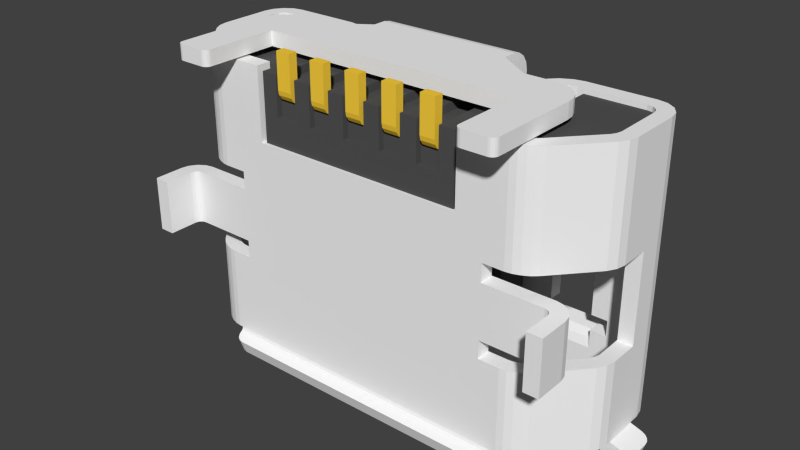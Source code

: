 # Source: microUSB-B-Molex-1050170-001.blend  (saved by Blender 2.93.20; exported with 4.5.12 LTS)
import bpy
from mathutils import Matrix  # noqa: F401  (used for matrix-valued properties, if any)

bpy.ops.wm.read_factory_settings(use_empty=True)
scene = bpy.context.scene
scene.name = 'Scene'

# ---- materials (node trees are filled in below, after node groups)
mat_gold = bpy.data.materials.new('Gold')
mat_gold.alpha_threshold = 0.0
mat_gold.use_transparent_shadow = False
mat_gold.diffuse_color = (1.0, 0.65, 0.05, 1.0)
mat_gold.specular_color = (1.0, 0.65, 0.05)
mat_gold.roughness = 0.5
mat_plastic = bpy.data.materials.new('Plastic')
mat_plastic.alpha_threshold = 0.0
mat_plastic.use_transparent_shadow = False
mat_plastic.diffuse_color = (0.087, 0.087, 0.087, 1.0)
mat_plastic.specular_color = (0.01, 0.01, 0.01)
mat_plastic.roughness = 0.5
mat_plastic_001 = bpy.data.materials.new('Plastic.001')
mat_plastic_001.alpha_threshold = 0.0
mat_plastic_001.use_transparent_shadow = False
mat_plastic_001.diffuse_color = (0.087, 0.087, 0.087, 1.0)
mat_plastic_001.specular_color = (0.01, 0.01, 0.01)
mat_plastic_001.roughness = 0.5
mat_metal = bpy.data.materials.new('Metal')
mat_metal.alpha_threshold = 0.0
mat_metal.use_transparent_shadow = False
mat_metal.diffuse_color = (0.9201, 0.9201, 0.9201, 1.0)
mat_metal.roughness = 0.5

# ---- node groups
ng_auto_smooth = bpy.data.node_groups.new('Auto Smooth', 'GeometryNodeTree')
_s = ng_auto_smooth.interface.new_socket(name='Geometry', in_out='OUTPUT', socket_type='NodeSocketGeometry')
_s = ng_auto_smooth.interface.new_socket(name='Geometry', in_out='INPUT', socket_type='NodeSocketGeometry')
_s = ng_auto_smooth.interface.new_socket(name='Angle', in_out='INPUT', socket_type='NodeSocketFloat')
_s.subtype = 'ANGLE'
_s.min_value = 0.0
_s.max_value = 3.142
ng_auto_smooth.is_modifier = True
_N = ng_auto_smooth.nodes; _L = ng_auto_smooth.links
n0 = _N.new('NodeGroupOutput'); n0.name = 'Group Output'; n0.location = (480, -100)
n1 = _N.new('NodeGroupInput'); n1.name = 'Group Input'; n1.location = (-420, -300)
n2 = _N.new('NodeGroupInput'); n2.name = 'Group Input.001'; n2.location = (-60, -100)
n3 = _N.new('GeometryNodeSetShadeSmooth'); n3.name = 'Set Shade Smooth'; n3.location = (120, -100)
n3.domain = 'EDGE'
n4 = _N.new('GeometryNodeSetShadeSmooth'); n4.name = 'Set Shade Smooth.001'; n4.location = (300, -100)
n5 = _N.new('GeometryNodeInputMeshEdgeAngle'); n5.name = 'Edge Angle'; n5.location = (-420, -220)
n6 = _N.new('GeometryNodeInputEdgeSmooth'); n6.name = 'Is Edge Smooth'; n6.location = (-60, -160)
n7 = _N.new('GeometryNodeInputShadeSmooth'); n7.name = 'Is Face Smooth'; n7.location = (-240, -340)
n8 = _N.new('FunctionNodeBooleanMath'); n8.name = 'Boolean Math'; n8.location = (-60, -220)
n9 = _N.new('FunctionNodeCompare'); n9.name = 'Compare'; n9.location = (-240, -180)
n9.operation = 'LESS_EQUAL'
_L.new(n5.outputs[0], n9.inputs[0])
_L.new(n4.outputs[0], n0.inputs[0])
_L.new(n1.outputs[1], n9.inputs[1])
_L.new(n9.outputs[0], n8.inputs[0])
_L.new(n7.outputs[0], n8.inputs[1])
_L.new(n2.outputs[0], n3.inputs[0])
_L.new(n6.outputs[0], n3.inputs[1])
_L.new(n3.outputs[0], n4.inputs[0])
_L.new(n8.outputs[0], n3.inputs[2])
n0.is_active_output = True

# ---- material node trees

# ---- world
world_world = bpy.data.worlds.new('World'); scene.world = world_world
world_world.color = (0.05088, 0.05088, 0.05088)
world_world.use_sun_shadow = False
world_world.sun_shadow_jitter_overblur = 0.0
world_world.cycles.sampling_method = 'MANUAL'
world_world.cycles.sample_map_resolution = 256

# ---- meshes
me_plane = bpy.data.meshes.new('Plane')
me_plane.from_pydata([(-1.424, 1.475, -2.073), (-1.174, 1.475, -2.073), (-1.424, 0.1296, 1.517), (-1.174, 0.1296, 1.517), (-1.424, 1.375, 0.7897), (-1.424, 1.475, 0.6897), (-1.424, 1.413, 0.7821), (-1.424, 1.445, 0.7604), (-1.424, 1.467, 0.728), (-1.174, 1.475, 0.6897), (-1.174, 1.375, 0.7897), (-1.174, 1.467, 0.728), (-1.174, 1.445, 0.7604), (-1.174, 1.413, 0.7821), (-1.424, 0.1296, 0.9297), (-1.424, 0.2696, 0.7897), (-1.424, 0.1402, 0.8762), (-1.424, 0.1706, 0.8307), (-1.424, 0.216, 0.8004), (-1.174, 0.2696, 0.7897), (-1.174, 0.1296, 0.9297), (-1.174, 0.216, 0.8004), (-1.174, 0.1706, 0.8307), (-1.174, 0.1402, 0.8762)], [], [(1, 0, 5, 9), (9, 5, 8, 11), (11, 8, 7, 12), (12, 7, 6, 13), (13, 6, 4, 10), (20, 14, 2, 3), (19, 15, 18, 21), (21, 18, 17, 22), (22, 17, 16, 23), (23, 16, 14, 20), (10, 4, 15, 19)])
_uv = me_plane.uv_layers.new(name='UVMap')
_uv.uv.foreach_set('vector', [0.0, 0.0, 0.0, 0.0, 0.0, 0.0, 0.0, 0.0, 0.0, 0.0, 0.0, 0.0, 0.0, 0.0, 0.0, 0.0, 0.0, 0.0, 0.0, 0.0, 0.0, 0.0, 0.0, 0.0, 0.0, 0.0, 0.0, 0.0, 0.0, 0.0, 0.0, 0.0, 0.0, 0.0, 0.0, 0.0, 0.0, 0.0, 0.0, 0.0, 0.0, 0.0, 0.0, 0.0, 0.0, 0.0, 0.0, 0.0, 0.0, 0.0, 0.0, 0.0, 0.0, 0.0, 0.0, 0.0, 0.0, 0.0, 0.0, 0.0, 0.0, 0.0, 0.0, 0.0, 0.0, 0.0, 0.0, 0.0, 0.0, 0.0, 0.0, 0.0, 0.0, 0.0, 0.0, 0.0, 0.0, 0.0, 0.0, 0.0, 0.0, 0.0, 0.0, 0.0, 0.0, 0.0, 0.0, 0.0])
me_plane.materials.append(mat_gold)
me_plane.use_remesh_fix_poles = True
me_plane.use_remesh_preserve_attributes = False
me_plane.update()
me_plane_002 = bpy.data.meshes.new('Plane.002')
me_plane_002.from_pydata([(0.83, 1.28, 0.02), (1.116, 1.28, 0.02), (0.83, 1.55, 0.02), (1.116, 1.55, 0.02), (0.18, 1.28, 0.02), (0.466, 1.28, 0.02), (0.18, 1.55, 0.02), (0.466, 1.55, 0.02), (1.48, 1.28, 0.02), (1.725, 1.28, 0.02), (1.48, 1.55, 0.02), (1.725, 1.88, 0.02), (0.83, 1.55, -2.68), (1.116, 1.55, -2.68), (0.18, 1.55, -2.68), (0.466, 1.55, -2.68), (1.48, 1.55, -2.68), (0.83, 1.28, -2.48), (0.83, 1.48, -2.68), (0.83, 1.295, -2.557), (0.83, 1.339, -2.621), (0.83, 1.403, -2.665), (1.116, 1.48, -2.68), (1.116, 1.28, -2.48), (1.116, 1.403, -2.665), (1.116, 1.339, -2.621), (1.116, 1.295, -2.557), (0.18, 1.28, -2.48), (0.18, 1.48, -2.68), (0.18, 1.295, -2.557), (0.18, 1.339, -2.621), (0.18, 1.403, -2.665), (0.466, 1.48, -2.68), (0.466, 1.28, -2.48), (0.466, 1.403, -2.665), (0.466, 1.339, -2.621), (0.466, 1.295, -2.557), (1.48, 1.28, -2.48), (1.48, 1.48, -2.68), (1.48, 1.295, -2.557), (1.48, 1.339, -2.621), (1.48, 1.403, -2.665), (1.725, 1.48, -2.68), (1.725, 1.28, -2.48), (1.725, 1.403, -2.665), (1.725, 1.339, -2.621), (1.725, 1.295, -2.557), (1.725, 1.88, -2.48), (1.577, 1.68, -2.68), (1.725, 1.68, -2.68), (1.714, 1.865, -2.557), (1.682, 1.821, -2.621), (1.633, 1.757, -2.665), (1.74, 0.07, 0.02), (1.74, 0.07, 1.14), (1.48, 0.07, 1.14), (1.11, 0.07, 1.14), (0.83, 0.07, 1.14), (0.46, 0.07, 1.14), (0.19, 0.07, 1.14), (1.48, 0.07, 0.48), (1.11, 0.07, 0.48), (0.83, 0.07, 0.48), (0.46, 0.07, 0.48), (0.19, 0.07, 0.48), (1.74, 0.17, 0.02), (1.74, 0.17, 1.14), (1.48, 0.17, 1.14), (1.11, 0.17, 1.14), (0.83, 0.17, 1.14), (0.46, 0.17, 1.14), (0.19, 0.17, 1.14), (1.48, 0.17, 0.48), (1.11, 0.17, 0.48), (0.83, 0.17, 0.48), (0.46, 0.17, 0.48), (0.19, 0.17, 0.48), (1.11, 0.17, 1.01), (0.83, 0.17, 1.01), (0.19, 0.17, 1.01), (0.46, 0.17, 1.01), (1.48, 0.17, 1.01), (1.74, 1.88, 0.02), (1.48, 1.68, 1.14), (1.11, 1.68, 1.14), (0.83, 1.68, 1.14), (0.46, 1.68, 1.14), (0.19, 1.68, 1.14), (1.11, 1.68, 1.01), (0.83, 1.68, 1.01), (0.19, 1.68, 1.01), (0.46, 1.68, 1.01), (1.48, 1.68, 1.01), (1.74, 1.28, 0.02), (1.74, 2.23, 0.02), (1.48, 2.23, 1.14), (0.0, 1.88, 0.02), (-0.0007483, 1.757, -2.665), (-0.000355, 1.821, -2.621), (0.0, 0.17, 0.02), (-0.002, 1.55, -2.68), (0.0, 0.17, 0.48), (-1.192e-07, 1.68, 1.01), (-9.227e-05, 1.865, -2.557), (0.0, 0.07, 0.02), (0.0, 0.07, 0.48), (-1.192e-07, 2.23, 1.14), (-1.192e-07, 2.23, 0.02), (0.0, 1.88, -2.48), (-0.002, 1.55, 0.02), (0.0, 0.17, 1.01), (-1.192e-07, 1.68, 1.14), (-0.001212, 1.68, -2.68), (-0.002, 1.28, 0.02), (1.74, 0.275, 0.02), (1.74, 0.275, 1.14), (3.55, 2.23, 0.02), (3.55, 2.23, 1.14), (2.8, 0.275, 0.02), (2.8, 0.275, 1.14), (3.55, 1.13, 0.02), (3.55, 1.13, 1.14), (1.48, 2.23, 0.45), (2.3, 2.23, 1.14), (2.3, 2.23, 0.45), (1.48, 1.68, 0.45), (2.3, 1.68, 1.14), (2.3, 1.68, 0.45)], [], [(0, 1, 3, 2), (4, 5, 7, 6), (8, 9, 11, 10), (2, 3, 10, 11, 96, 109, 6, 7), (0, 17, 23, 1), (4, 27, 33, 5), (8, 37, 43, 9), (11, 47, 108, 96), (38, 16, 48, 49, 42), (3, 13, 16, 10), (9, 43, 46, 45, 44, 42, 49, 47, 11), (10, 16, 38, 41, 40, 39, 37, 8), (18, 12, 13, 22), (1, 23, 26, 25, 24, 22, 13, 3), (6, 14, 28, 31, 30, 29, 27, 4), (12, 15, 14, 100, 112, 48, 16, 13), (28, 14, 15, 32), (7, 15, 12, 2), (5, 33, 36, 35, 34, 32, 15, 7), (47, 49, 50), (50, 49, 51), (51, 49, 52), (52, 49, 48), (17, 19, 26, 23), (19, 20, 25, 26), (20, 21, 24, 25), (21, 18, 22, 24), (32, 34, 31, 28), (34, 35, 30, 31), (35, 36, 29, 30), (36, 33, 27, 29), (42, 44, 41, 38), (44, 45, 40, 41), (45, 46, 39, 40), (46, 43, 37, 39), (2, 12, 18, 21, 20, 19, 17, 0), (58, 59, 64, 63), (57, 56, 61, 62), (54, 55, 60, 53), (69, 78, 89, 85), (79, 71, 87, 90), (122, 95, 92, 125), (59, 58, 70, 71), (61, 60, 72, 73), (54, 53, 65, 66), (64, 59, 71, 79, 76), (63, 62, 74, 75), (55, 54, 66, 67), (58, 63, 75, 80, 70), (56, 57, 69, 68), (61, 56, 68, 77, 73), (60, 55, 67, 81, 72), (57, 62, 74, 78, 69), (53, 104, 99, 65), (71, 70, 86, 87), (77, 68, 84, 88), (74, 75, 80, 78), (73, 72, 81, 77), (79, 110, 102, 90), (81, 67, 83, 92), (67, 66, 115, 83), (78, 80, 91, 89), (68, 69, 85, 84), (70, 80, 91, 86), (81, 77, 88, 92), (11, 82, 93, 9), (65, 9, 93, 114), (65, 8, 9), (4, 113, 109, 6), (7, 2, 0, 5), (8, 1, 3, 10), (5, 0, 1, 8, 65, 99, 113, 4), (88, 92, 83, 84), (85, 86, 91, 89), (90, 102, 111, 87), (82, 96, 107, 94), (97, 98, 51, 52), (103, 108, 47, 50), (105, 104, 53, 60, 61, 62, 63, 64), (101, 105, 64, 76), (96, 82, 11), (112, 97, 52, 48), (109, 100, 14, 6), (98, 103, 50, 51), (110, 101, 76, 79), (66, 65, 114, 115), (115, 114, 118, 119), (119, 118, 120, 121), (122, 106, 95), (126, 83, 115, 119), (121, 117, 126, 119), (127, 126, 123, 124), (126, 117, 123), (123, 117, 116, 124), (114, 82, 116, 120, 118), (82, 94, 116), (127, 124, 122, 125), (92, 95, 83), (107, 106, 122, 94), (124, 116, 94, 122), (121, 120, 116, 117), (83, 95, 106, 111, 87, 86, 85, 84), (125, 92, 83, 126, 127)])
me_plane_002.polygons.foreach_set('material_index', [0, 0, 0, 0, 0, 0, 0, 0, 0, 0, 0, 0, 0, 0, 0, 0, 0, 0, 0, 0, 0, 0, 0, 0, 0, 0, 0, 0, 0, 0, 0, 0, 0, 0, 0, 0, 1, 1, 0, 1, 1, 1, 1, 0, 0, 1, 0, 0, 1, 1, 1, 0, 1, 0, 1, 1, 1, 0, 0, 0, 0, 0, 1, 1, 0, 0, 0, 0, 0, 0, 0, 0, 0, 0, 0, 0, 0, 0, 0, 0, 0, 0, 0, 0, 0, 0, 0, 0, 1, 0, 0, 0, 0, 0, 0, 0, 0, 0, 0, 0, 0, 0, 0])
_uv = me_plane_002.uv_layers.new(name='UVMap')
_uv.uv.foreach_set('vector', [0.0, 0.0, 1.0, 0.0, 1.0, 1.0, 0.0, 1.0, 0.0, 0.0, 1.0, 0.0, 1.0, 1.0, 0.0, 1.0, 0.0, 0.0, 1.0, 0.0, 1.0, 1.0, 0.0, 1.0, 0.0, 1.0, 1.0, 1.0, 0.0, 1.0, 1.0, 1.0, 0.5, 1.0, 0.5, 1.0, 0.0, 1.0, 1.0, 1.0, 0.0, 0.0, 0.0, 0.0, 1.0, 0.0, 1.0, 0.0, 0.0, 0.0, 0.0, 0.0, 1.0, 0.0, 1.0, 0.0, 0.0, 0.0, 0.0, 0.0, 1.0, 0.0, 1.0, 0.0, 1.0, 1.0, 1.0, 1.0, 0.5, 1.0, 0.5, 1.0, 0.0, 0.7407, 0.0, 1.0, 0.3939, 1.0, 1.0, 0.6667, 1.0, 0.3333, 1.0, 1.0, 1.0, 1.0, 0.0, 1.0, 0.0, 1.0, 1.0, 0.0, 1.0, 0.0, 1.0, 0.008458, 1.0, 0.03254, 1.0, 0.2058, 1.0, 0.3333, 1.0, 0.6667, 1.0, 1.0, 1.0, 1.0, 0.0, 1.0, 0.0, 1.0, 0.0, 0.7407, 0.0, 0.4573, 0.0, 0.07232, 0.0, 0.0188, 0.0, 0.0, 0.0, 0.0, 0.0, 0.7407, 0.0, 1.0, 1.0, 1.0, 1.0, 0.7407, 1.0, 0.0, 1.0, 0.0, 1.0, 0.0188, 1.0, 0.07232, 1.0, 0.4573, 1.0, 0.7407, 1.0, 1.0, 1.0, 1.0, 0.0, 1.0, 0.0, 1.0, 0.0, 0.7407, 0.0, 0.4573, 0.0, 0.07232, 0.0, 0.0188, 0.0, 0.0, 0.0, 0.0, 0.0, 1.0, 1.0, 1.0, 0.0, 1.0, 0.5, 1.0, 0.5, 1.0, 0.3939, 1.0, 0.0, 1.0, 1.0, 1.0, 0.0, 0.7407, 0.0, 1.0, 1.0, 1.0, 1.0, 0.7407, 1.0, 1.0, 1.0, 1.0, 0.0, 1.0, 0.0, 1.0, 1.0, 0.0, 1.0, 0.0, 1.0, 0.0188, 1.0, 0.07232, 1.0, 0.4573, 1.0, 0.7407, 1.0, 1.0, 1.0, 1.0, 1.0, 1.0, 1.0, 0.6667, 0.9967, 1.0, 0.9967, 1.0, 1.0, 0.6667, 0.9874, 1.0, 0.9874, 1.0, 1.0, 0.6667, 0.9734, 1.0, 0.9734, 1.0, 1.0, 0.6667, 0.957, 1.0, 0.0, 0.0, 0.0, 0.0188, 1.0, 0.0188, 1.0, 0.0, 0.0, 0.0188, 0.0, 0.07232, 1.0, 0.07232, 1.0, 0.0188, 0.0, 0.07232, 0.0, 0.4573, 1.0, 0.4573, 1.0, 0.07232, 0.0, 0.4573, 0.0, 0.7407, 1.0, 0.7407, 1.0, 0.4573, 1.0, 0.7407, 1.0, 0.4573, 0.0, 0.4573, 0.0, 0.7407, 1.0, 0.4573, 1.0, 0.07232, 0.0, 0.07232, 0.0, 0.4573, 1.0, 0.07232, 1.0, 0.0188, 0.0, 0.0188, 0.0, 0.07232, 1.0, 0.0188, 1.0, 0.0, 0.0, 0.0, 0.0, 0.0188, 1.0, 0.3333, 1.0, 0.2058, 0.0, 0.4573, 0.0, 0.7407, 1.0, 0.2058, 1.0, 0.03254, 0.0, 0.07232, 0.0, 0.4573, 1.0, 0.03254, 1.0, 0.008458, 0.0, 0.0188, 0.0, 0.07232, 1.0, 0.008458, 1.0, 0.0, 0.0, 0.0, 0.0, 0.0188, 0.0, 1.0, 0.0, 1.0, 0.0, 0.7407, 0.0, 0.4573, 0.0, 0.07232, 0.0, 0.0188, 0.0, 0.0, 0.0, 0.0, 0.0, 0.0, 0.0, 0.0, 0.0, 0.0, 0.0, 0.0, 0.0, 0.0, 0.0, 0.0, 0.0, 0.0, 0.0, 0.0, 0.0, 0.0, 0.0, 0.0, 0.0, 0.0, 0.0, 0.0, 0.0, 0.0, 0.0, 0.0, 0.0, 0.0, 0.0, 0.0, 0.0, 0.0, 0.0, 0.0, 0.0, 0.0, 0.0, 0.0, 0.0, 0.0, 0.0, 0.0, 0.0, 0.0, 0.0, 0.0, 0.0, 0.0, 0.0, 0.0, 0.0, 0.0, 0.0, 0.0, 0.0, 0.0, 0.0, 0.0, 0.0, 0.0, 0.0, 0.0, 0.0, 0.0, 0.0, 0.0, 0.0, 0.0, 0.0, 0.0, 0.0, 0.0, 0.0, 0.0, 0.0, 0.0, 0.0, 0.0, 0.0, 0.0, 0.0, 0.0, 0.0, 0.0, 0.0, 0.0, 0.0, 0.0, 0.0, 0.0, 0.0, 0.0, 0.0, 0.0, 0.0, 0.0, 0.0, 0.0, 0.0, 0.0, 0.0, 0.0, 0.0, 0.0, 0.0, 0.0, 0.0, 0.0, 0.0, 0.0, 0.0, 0.0, 0.0, 0.0, 0.0, 0.0, 0.0, 0.0, 0.0, 0.0, 0.0, 0.0, 0.0, 0.0, 0.0, 0.0, 0.0, 0.0, 0.0, 0.0, 0.0, 0.0, 0.0, 0.0, 0.0, 0.0, 0.0, 0.0, 0.0, 0.0, 0.0, 0.0, 0.0, 0.0, 0.0, 0.0, 0.0, 0.0, 0.0, 0.0, 0.0, 0.0, 0.0, 0.0, 0.0, 0.0, 0.0, 0.0, 0.0, 0.0, 0.0, 0.0, 0.0, 0.0, 0.0, 0.0, 0.0, 0.0, 0.0, 0.0, 0.0, 0.0, 0.0, 0.0, 0.0, 0.0, 0.0, 0.0, 0.0, 0.0, 0.0, 0.0, 0.0, 0.0, 0.0, 0.0, 0.0, 0.0, 0.0, 0.0, 0.0, 0.0, 0.0, 0.0, 0.0, 0.0, 0.0, 0.0, 0.0, 0.0, 0.0, 0.0, 0.0, 0.0, 0.0, 0.0, 0.0, 0.0, 0.0, 0.0, 0.0, 0.0, 0.0, 0.0, 0.0, 0.0, 0.0, 0.0, 0.0, 0.0, 0.0, 0.0, 0.0, 0.0, 0.0, 0.0, 0.0, 0.0, 0.0, 0.0, 0.0, 0.0, 0.0, 0.0, 0.0, 0.0, 0.0, 0.0, 0.0, 0.0, 0.0, 0.0, 0.0, 0.0, 0.0, 0.0, 0.0, 0.0, 0.0, 0.0, 0.0, 0.0, 0.0, 0.0, 0.0, 0.0, 0.0, 0.0, 0.0, 0.0, 1.0, 0.0, 0.0, 0.0, 0.0, 0.0, 0.0, 0.0, 0.0, 0.0, 0.0, 0.0, 0.0, 0.0, 0.0, 0.0, 0.0, 0.0, 0.0, 0.0, 0.0, 0.0, 0.0, 0.0, 0.0, 0.0, 0.0, 0.0, 0.0, 0.0, 0.0, 0.0, 0.0, 0.0, 0.0, 0.0, 0.0, 0.0, 0.0, 0.0, 0.0, 0.0, 0.0, 0.0, 0.0, 0.0, 0.0, 0.0, 0.0, 0.0, 0.0, 0.0, 0.0, 0.0, 0.0, 0.0, 0.0, 0.0, 0.0, 0.0, 0.0, 0.0, 0.0, 0.0, 0.0, 0.0, 0.0, 0.0, 0.0, 0.0, 0.0, 0.0, 0.0, 0.0, 0.5, 1.0, 0.4999, 1.0, 0.9874, 1.0, 0.6259, 1.0, 0.5, 1.0, 0.5, 1.0, 1.0, 1.0, 0.9967, 1.0, 0.0, 0.0, 0.0, 0.0, 0.0, 0.0, 0.0, 0.0, 0.0, 0.0, 0.0, 0.0, 0.0, 0.0, 0.0, 0.0, 0.0, 0.0, 0.0, 0.0, 0.0, 0.0, 0.0, 0.0, 0.0, 0.0, 0.0, 0.0, 0.0, 0.0, 0.5, 1.0, 0.5, 1.0, 0.6259, 1.0, 0.3939, 1.0, 0.5, 1.0, 0.5, 1.0, 0.0, 1.0, 0.0, 1.0, 0.4999, 1.0, 0.5, 1.0, 0.9967, 1.0, 0.9874, 1.0, 0.0, 0.0, 0.0, 0.0, 0.0, 0.0, 0.0, 0.0, 0.0, 0.0, 0.0, 0.0, 0.0, 0.0, 0.0, 0.0, 0.0, 0.0, 0.0, 0.0, 0.0, 0.0, 0.0, 0.0, 0.0, 0.0, 0.0, 0.0, 0.0, 0.0, 0.0, 0.0, 0.0, 0.0, 0.0, 0.0, 0.0, 0.0, 0.0, 0.0, 0.0, 0.0, 0.0, 0.0, 0.0, 0.0, 0.0, 0.0, 0.0, 0.0, 0.0, 0.0, 0.0, 0.0, 0.0, 0.0, 0.0, 0.0, 0.0, 0.0, 0.0, 0.0, 0.0, 0.0, 0.0, 0.0, 0.0, 0.0, 0.0, 0.0, 0.0, 0.0, 0.0, 0.0, 0.0, 0.0, 0.0, 0.0, 0.0, 0.0, 0.0, 0.0, 0.0, 0.0, 0.0, 0.0, 0.0, 0.0, 0.0, 0.0, 0.0, 0.0, 0.0, 0.0, 0.0, 0.0, 0.0, 0.0, 0.0, 0.0, 0.0, 0.0, 0.0, 0.0, 0.0, 0.0, 0.0, 0.0, 0.0, 0.0, 0.0, 0.0, 0.0, 0.0, 0.0, 0.0, 0.0, 0.0, 0.0, 0.0, 0.0, 0.0, 0.0, 0.0, 0.0, 0.0, 0.0, 0.0, 0.0, 0.0, 0.0, 0.0, 0.0, 0.0, 0.0, 0.0, 0.0, 0.0, 0.0, 0.0, 0.0, 0.0, 0.0, 0.0, 0.0, 0.0, 0.0, 0.0, 0.0, 0.0, 0.0, 0.0, 0.0, 0.0, 0.0, 0.0])
me_plane_002.materials.append(mat_plastic)
me_plane_002.materials.append(mat_plastic_001)
me_plane_002.use_remesh_fix_poles = True
me_plane_002.use_remesh_preserve_attributes = False
me_plane_002.update()
me_plane_003 = bpy.data.meshes.new('Plane.003')
me_plane_003.from_pydata([(0.0, 0.15, -3.5), (0.0, 2.35, 1.16), (0.0, 2.35, -3.5), (0.0, -0.13, -3.75), (2.25, 0.15, -0.58), (2.25, 0.15, -2.08), (2.25, 0.15, -0.88), (2.25, 0.15, -1.78), (3.5, -0.58, -0.88), (3.5, -0.58, -1.78), (3.6, 1.27, -3.5), (3.6, 1.86, -3.5), (2.54, 0.15, -3.5), (3.23, 2.35, -3.5), (2.02, 2.35, -3.5), (2.73, 2.35, 1.22), (2.32, 2.35, 1.22), (2.73, 2.35, -1.04), (2.73, 2.35, -2.89), (2.02, 2.35, -1.04), (2.02, 2.35, -2.89), (2.73, 2.35, -2.23), (2.73, 2.35, -2.5), (2.02, 2.35, -2.23), (2.02, 2.35, -2.5), (1.75, 2.35, -2.23), (1.75, 2.35, -2.5), (3.0, 2.35, -2.23), (3.0, 2.35, -2.5), (2.73, 2.7, -2.67), (2.02, 2.7, -2.67), (0.0, 2.61, -3.75), (2.02, 2.61, -3.75), (2.32, 2.35, 0.21), (1.2, 2.35, 1.16), (1.2, 2.35, 0.21), (0.0, 0.15, 0.018), (1.8, 0.15, 1.22), (1.8, 0.15, 0.018), (2.32, 2.35, 0.51), (1.62, 1.85, 1.22), (1.62, 1.85, 0.51), (0.0, 1.91, 1.38), (1.2, 1.91, 1.38), (1.78, 1.52, 1.38), (2.7, -0.58, 1.38), (2.3, -0.58, 1.38), (2.2, 0.72, 1.38), (-2.384e-07, 0.72, 1.38), (3.6, 1.66, -0.58), (3.6, 1.66, -2.08), (3.23, 2.35, 1.22), (3.28, 2.35, 1.22), (3.6, 2.03, 1.22), (3.403, 2.326, 1.22), (3.506, 2.256, 1.22), (3.576, 2.153, 1.22), (3.6, 2.03, -3.5), (3.28, 2.35, -3.5), (3.576, 2.153, -3.5), (3.506, 2.256, -3.5), (3.403, 2.326, -3.5), (3.6, 1.18, 1.22), (3.514, 0.9528, 1.22), (3.575, 1.06, 1.22), (3.514, 0.9528, -3.5), (3.6, 1.18, -3.5), (3.575, 1.06, -3.5), (3.514, 0.9528, -0.58), (3.6, 1.18, -0.58), (3.575, 1.06, -0.58), (3.6, 1.18, -2.08), (3.514, 0.9528, -2.08), (3.575, 1.06, -2.08), (2.933, 0.2995, 1.22), (2.6, 0.15, 1.22), (2.867, 0.2423, 1.22), (2.78, 0.1938, 1.22), (2.687, 0.1614, 1.22), (2.6, 0.15, -0.58), (2.933, 0.2995, -0.58), (2.687, 0.1614, -0.58), (2.78, 0.1938, -0.58), (2.867, 0.2423, -0.58), (2.6, 0.15, -3.5), (2.933, 0.2995, -3.5), (2.687, 0.1614, -3.5), (2.78, 0.1938, -3.5), (2.867, 0.2423, -3.5), (2.933, 0.2995, -2.08), (2.6, 0.15, -2.08), (2.867, 0.2423, -2.08), (2.78, 0.1938, -2.08), (2.687, 0.1614, -2.08), (3.5, -0.085, -0.88), (3.265, 0.15, -0.88), (3.482, 0.004931, -0.88), (3.431, 0.08117, -0.88), (3.355, 0.1321, -0.88), (3.265, 0.15, -1.78), (3.5, -0.085, -1.78), (3.355, 0.1321, -1.78), (3.431, 0.08117, -1.78), (3.482, 0.004931, -1.78), (1.805, 2.139, 1.22), (2.19, 2.35, 1.22), (1.906, 2.245, 1.22), (2.047, 2.322, 1.22), (2.17, 2.35, 0.51), (1.791, 2.136, 0.51), (2.028, 2.321, 0.51), (1.889, 2.243, 0.51), (3.6, 1.27, -3.53), (3.667, 1.27, -3.621), (3.62, 1.27, -3.586), (3.667, 1.86, -3.621), (3.6, 1.86, -3.53), (3.62, 1.86, -3.586), (0.0, 0.03228, -3.692), (0.0, 0.15, -3.525), (0.0, 0.1155, -3.626), (2.54, 0.15, -3.525), (2.54, 0.03228, -3.692), (2.54, 0.1155, -3.626), (0.0, 2.35, -3.55), (0.0, 2.443, -3.686), (0.0, 2.377, -3.631), (3.23, 2.35, -3.55), (3.23, 2.443, -3.686), (3.23, 2.377, -3.631), (2.02, 2.35, -3.55), (2.02, 2.443, -3.686), (2.02, 2.377, -3.631), (2.73, 2.35, -2.83), (2.73, 2.449, -2.713), (2.73, 2.379, -2.754), (2.02, 2.449, -2.713), (2.02, 2.35, -2.83), (2.02, 2.379, -2.754), (2.3, 1.52, 1.38), (2.429, 1.503, 1.38), (2.55, 1.453, 1.38), (2.654, 1.374, 1.38), (2.733, 1.27, 1.38), (2.783, 1.149, 1.38), (2.8, 1.02, 1.38), (2.8, -0.48, 1.38), (2.795, -0.5109, 1.38), (2.781, -0.5388, 1.38), (2.759, -0.5609, 1.38), (2.731, -0.5751, 1.38), (2.2, -0.48, 1.38), (2.205, -0.5109, 1.38), (2.219, -0.5388, 1.38), (2.241, -0.5609, 1.38), (2.269, -0.5751, 1.38), (3.878, 1.86, -3.688), (4.04, 1.69, -3.74), (3.94, 1.847, -3.708), (3.993, 1.81, -3.725), (4.028, 1.755, -3.736), (4.04, 1.44, -3.74), (3.878, 1.27, -3.688), (4.028, 1.375, -3.736), (3.993, 1.32, -3.725), (3.94, 1.283, -3.708), (2.36, -0.13, -3.75), (2.526, -0.02985, -3.714), (2.487, -0.08248, -3.733), (2.429, -0.1177, -3.746), (3.05, 2.61, -3.75), (3.216, 2.507, -3.71), (3.177, 2.561, -3.731), (3.119, 2.597, -3.745), (0.0, 2.13, 1.38), (0.0, 2.333, 1.244), (0.0, 2.286, 1.316), (0.0, 2.214, 1.363), (1.2, 2.13, 1.38), (1.2, 2.214, 1.363), (1.2, 2.286, 1.316), (1.2, 2.333, 1.244)], [], [(66, 71, 50, 49, 69, 62, 53, 57, 11, 10), (5, 0, 36, 38, 4, 6, 7), (85, 89, 72, 65), (7, 6, 95, 99), (10, 11, 116, 112), (14, 2, 26, 24, 20), (26, 25, 1, 2), (16, 39, 33, 19, 17, 15), (18, 20, 137, 133), (51, 13, 58, 52), (124, 130, 14, 2), (13, 14, 130, 127), (33, 35, 34, 1, 25, 23, 19), (68, 80, 74, 63), (39, 16, 105, 108), (42, 43, 44, 47, 48), (27, 51, 13, 28), (15, 17, 27, 51), (17, 21, 27), (14, 13, 18, 20), (52, 58, 61, 54), (54, 61, 60, 55), (55, 60, 59, 56), (56, 59, 57, 53), (71, 66, 67, 73), (73, 67, 65, 72), (62, 69, 70, 64), (64, 70, 68, 63), (74, 80, 83, 76), (76, 83, 82, 77), (77, 82, 81, 78), (78, 81, 79, 75), (37, 75, 79, 4, 38), (5, 12, 0), (89, 85, 88, 91), (91, 88, 87, 92), (92, 87, 86, 93), (93, 86, 84, 90), (12, 5, 90, 84), (94, 100, 103, 96), (96, 103, 102, 97), (97, 102, 101, 98), (98, 101, 99, 95), (100, 94, 8, 9), (108, 105, 107, 110), (110, 107, 106, 111), (111, 106, 104, 109), (109, 104, 40, 41), (112, 116, 117, 114), (114, 117, 115, 113), (118, 122, 123, 120), (120, 123, 121, 119), (121, 12, 0, 119), (129, 132, 131, 128), (126, 125, 131, 132), (129, 127, 130, 132), (32, 131, 125, 31), (124, 126, 132, 130), (22, 28, 13, 18), (133, 137, 138, 135), (135, 138, 136, 134), (134, 136, 30, 29), (47, 44, 139), (45, 146, 46), (139, 47, 145, 144, 143, 142, 141, 140), (46, 146, 151), (151, 146, 145, 47), (155, 46, 151, 152, 153, 154), (150, 149, 148, 147, 146, 45), (113, 115, 156, 158, 159, 160, 157, 161, 163, 164, 165, 162), (122, 118, 3, 166, 169, 168, 167), (128, 131, 32, 170, 173, 172, 171), (178, 174, 177, 179), (179, 177, 176, 180), (180, 176, 175, 181), (181, 175, 1, 34), (174, 178, 43, 42)])
_uv = me_plane_003.uv_layers.new(name='UVMap')
_uv.uv.foreach_set('vector', [0.0, 0.0, 0.0, 0.0, 0.0, 0.0, 0.0, 0.0, 0.0, 0.0, 0.0, 0.0, 0.0, 0.0, 0.0, 0.0, 0.0, 0.0, 0.0, 0.0, 0.0, 0.0, 0.0, 0.0, 0.0, 0.0, 0.0, 0.0, 0.0, 0.0, 0.0, 0.0, 0.0, 0.0, 0.0, 0.0, 0.0, 0.0, 0.0, 0.0, 0.0, 0.0, 0.0, 0.0, 0.0, 0.0, 0.0, 0.0, 0.0, 0.0, 0.0, 0.0, 0.0, 0.0, 0.0, 0.0, 0.0, 0.0, 0.0, 0.0, 0.0, 0.0, 0.0, 0.0, 0.0, 0.0, 0.0, 0.0, 0.0, 0.0, 0.0, 0.0, 0.0, 0.0, 0.0, 0.0, 0.0, 0.0, 0.0, 0.0, 0.0, 0.0, 0.0, 0.0, 0.0, 0.0, 0.0, 0.0, 0.0, 0.0, 0.0, 0.0, 0.0, 0.0, 0.0, 0.0, 0.0, 0.0, 0.0, 0.0, 0.0, 0.0, 0.0, 0.0, 0.0, 0.0, 0.0, 0.0, 0.0, 0.0, 0.0, 0.0, 0.0, 0.0, 0.0, 0.0, 0.0, 0.0, 0.0, 0.0, 0.0, 0.0, 0.0, 0.0, 0.0, 0.0, 0.0, 0.0, 0.0, 0.0, 0.0, 0.0, 0.0, 0.0, 0.0, 0.0, 0.0, 0.0, 0.0, 0.0, 0.0, 0.0, 0.0, 0.0, 0.0, 0.0, 0.0, 0.0, 0.0, 0.0, 0.0, 0.0, 0.0, 0.0, 0.0, 0.0, 0.0, 0.0, 0.0, 0.0, 0.0, 0.0, 0.0, 0.0, 0.0, 0.0, 0.0, 0.0, 0.0, 0.0, 0.0, 0.0, 0.0, 0.0, 0.0, 0.0, 0.0, 0.0, 0.0, 0.0, 0.0, 0.0, 0.0, 0.0, 0.0, 0.0, 0.0, 0.0, 0.0, 0.0, 0.0, 0.0, 0.0, 0.0, 0.0, 0.0, 0.0, 0.0, 0.0, 0.0, 0.0, 0.0, 0.0, 0.0, 0.0, 0.0, 0.0, 0.0, 0.0, 0.0, 0.0, 0.0, 0.0, 0.0, 0.0, 0.0, 0.0, 0.0, 0.0, 0.0, 0.0, 0.0, 0.0, 0.0, 0.0, 0.0, 0.0, 0.0, 0.0, 0.0, 0.0, 0.0, 0.0, 0.0, 0.0, 0.0, 0.0, 0.0, 0.0, 0.0, 0.0, 0.0, 0.0, 0.0, 0.0, 0.0, 0.0, 0.0, 0.0, 0.0, 0.0, 0.0, 0.0, 0.0, 0.0, 0.0, 0.0, 0.0, 0.0, 0.0, 0.0, 0.0, 0.0, 0.0, 0.0, 0.0, 0.0, 0.0, 0.0, 0.0, 0.0, 0.0, 0.0, 0.0, 0.0, 0.0, 0.0, 0.0, 0.0, 0.0, 0.0, 0.0, 0.0, 0.0, 0.0, 0.0, 0.0, 0.0, 0.0, 0.0, 0.0, 0.0, 0.0, 0.0, 0.0, 0.0, 0.0, 0.0, 0.0, 0.0, 0.0, 0.0, 0.0, 0.0, 0.0, 0.0, 0.0, 0.0, 0.0, 0.0, 0.0, 0.0, 0.0, 0.0, 0.0, 0.0, 0.0, 0.0, 0.0, 0.0, 0.0, 0.0, 0.0, 0.0, 0.0, 0.0, 0.0, 0.0, 0.0, 0.0, 0.0, 0.0, 0.0, 0.0, 0.0, 0.0, 0.0, 0.0, 0.0, 0.0, 0.0, 0.0, 0.0, 0.0, 0.0, 0.0, 0.0, 0.0, 0.0, 0.0, 0.0, 0.0, 0.0, 0.0, 0.0, 0.0, 0.0, 0.0, 0.0, 0.0, 0.0, 0.0, 0.0, 0.0, 0.0, 0.0, 0.0, 0.0, 0.0, 0.0, 0.0, 0.0, 0.0, 0.0, 0.0, 0.0, 0.0, 0.0, 0.0, 0.0, 0.0, 0.0, 0.0, 0.0, 0.0, 0.0, 0.0, 0.0, 0.0, 0.0, 0.0, 0.0, 0.0, 0.0, 0.0, 0.0, 0.0, 0.0, 0.0, 0.0, 0.0, 0.0, 0.0, 0.0, 0.0, 0.0, 0.0, 0.0, 0.0, 0.0, 0.0, 0.0, 0.0, 0.0, 0.0, 0.0, 0.0, 0.0, 0.0, 0.0, 0.0, 0.0, 0.0, 0.0, 0.0, 0.0, 0.0, 0.0, 0.0, 0.0, 0.0, 0.0, 0.0, 0.0, 0.0, 0.0, 0.0, 0.0, 0.0, 0.0, 0.0, 0.0, 0.0, 0.0, 0.0, 0.0, 0.0, 0.0, 0.0, 0.0, 0.0, 0.0, 0.0, 0.0, 0.0, 0.0, 0.0, 0.0, 0.0, 0.0, 0.0, 0.0, 0.0, 0.0, 0.0, 0.0, 0.0, 0.0, 0.0, 0.0, 0.0, 0.0, 0.0, 0.0, 0.0, 0.0, 0.0, 0.0, 0.0, 0.0, 0.0, 0.0, 0.0, 0.0, 0.0, 0.0, 0.0, 0.0, 0.0, 0.0, 0.0, 0.0, 0.0, 0.0, 0.0, 0.0, 0.0, 0.0, 0.0, 0.0, 0.0, 0.0, 0.0, 0.0, 0.0, 0.0, 0.0, 0.0, 0.0, 0.0, 0.0, 0.0, 0.0, 0.0, 0.0, 0.0, 0.0, 0.0, 0.0, 0.0, 0.0, 0.0, 0.0, 0.0, 0.0, 0.0, 0.0, 0.0, 0.0, 0.0, 0.0, 0.0, 0.0, 0.0, 0.0, 0.0, 0.0, 0.0, 0.0, 0.0, 0.0, 0.0, 0.0, 0.0, 0.0, 0.0, 0.0, 0.0, 0.0, 0.0, 0.0, 0.0, 0.0, 0.0, 0.0, 0.0, 0.0, 0.0, 0.0, 0.0, 0.0, 0.0, 0.0, 0.0, 0.0, 0.0, 0.0, 0.0, 0.0, 0.0, 0.0, 0.0, 0.0, 0.0, 0.0, 0.0, 0.0, 0.0, 0.0, 0.0, 0.0, 0.0, 0.0, 0.0, 0.0, 0.0, 0.0, 0.0, 0.0, 0.0, 0.0, 0.0, 0.0, 0.0, 0.0, 0.0, 0.0, 0.0, 0.0, 0.0, 0.0, 0.0, 0.0, 0.0, 0.0, 0.0, 0.0, 0.0, 0.0, 0.0, 0.0, 0.0, 0.0, 0.0, 0.0, 0.0, 0.0, 0.0, 0.0, 0.0, 0.0, 0.0, 0.0, 0.0, 0.0, 0.0, 0.0, 0.0, 0.0, 0.0, 0.0, 0.0, 0.0, 0.0, 0.0, 0.0, 0.0, 0.0, 0.0, 0.0, 0.0, 0.0, 0.0, 0.0, 0.0, 0.0, 0.0, 0.0, 0.0, 0.0, 0.0, 0.0, 0.0, 0.0, 0.0, 0.0, 0.0, 0.0, 0.0, 0.0, 0.0, 0.0, 0.0, 0.0, 0.0, 0.0, 0.0, 0.0, 0.0, 0.0, 0.0, 0.0, 0.0, 0.0, 0.0, 0.0, 0.0, 0.0, 0.0, 0.0, 0.0, 0.0, 0.0, 0.0])
me_plane_003.materials.append(mat_metal)
me_plane_003.use_remesh_fix_poles = True
me_plane_003.use_remesh_preserve_attributes = False
me_plane_003.update()

# ---- objects
ob_contacts = bpy.data.objects.new('Contacts', me_plane)
ob_isolation = bpy.data.objects.new('Isolation', me_plane_002)
ob_connector = bpy.data.objects.new('Connector', me_plane_003)

# ---- transforms, parenting, visibility, modifiers, constraints
ob_contacts.location = (0.0, 0.0, 0.0)
_m = ob_contacts.modifiers.new('Solidify', 'SOLIDIFY')
_m.thickness = 0.15
_m.offset = 0.0
_m.use_even_offset = True
_m = ob_contacts.modifiers.new('Array', 'ARRAY')
_m.count = 5
_m.use_constant_offset = True
_m.constant_offset_displace = (0.65, 0.0, 0.0)
_m.use_relative_offset = False
ob_isolation.location = (0.0, 0.0, 0.0)
_m = ob_isolation.modifiers.new('Mirror', 'MIRROR')
_m = ob_isolation.modifiers.new('Auto Smooth', 'NODES')
_m.node_group = ng_auto_smooth
_gi = [s.identifier for s in ng_auto_smooth.interface.items_tree if s.item_type == 'SOCKET' and s.in_out == 'INPUT']
_m[_gi[1]] = 0.5236  # Angle
ob_connector.location = (0.0, 0.0, 0.0)
_m = ob_connector.modifiers.new('Mirror', 'MIRROR')
_m = ob_connector.modifiers.new('Solidify', 'SOLIDIFY')
_m.solidify_mode = 'NON_MANIFOLD'
_m.thickness = 0.25
_m.offset = 0.0
_m.use_even_offset = True
_m.nonmanifold_thickness_mode = 'EVEN'

# ---- collection membership
scene.collection.objects.link(ob_contacts)
scene.collection.objects.link(ob_isolation)
scene.collection.objects.link(ob_connector)

# ---- scene / render settings (as saved in the file)
scene.frame_start = 1; scene.frame_end = 250; scene.frame_set(1)
scene.render.engine = 'BLENDER_EEVEE_NEXT'
scene.render.resolution_percentage = 50
scene.render.dither_intensity = 0.0
scene.cycles.use_denoising = False
scene.cycles.samples = 10
scene.cycles.sampling_pattern = 'TABULATED_SOBOL'
scene.cycles.light_sampling_threshold = 0.0
scene.cycles.use_adaptive_sampling = False
scene.cycles.use_light_tree = False
scene.cycles.blur_glossy = 0.0
scene.cycles.pixel_filter_type = 'GAUSSIAN'
scene.cycles.sample_clamp_indirect = 0.0
scene.view_settings.view_transform = 'Standard'
bpy.context.view_layer.update()

# ---- added for rendering (the .blend has no active camera and no usable light): camera, sun
cam_auto = bpy.data.cameras.new('AutoCamera')
cam_auto.lens = 50.0
cam_auto.sensor_width = 36.0
cam_auto.clip_end = 1000.0
ob_auto_camera = bpy.data.objects.new('AutoCamera', cam_auto)
scene.collection.objects.link(ob_auto_camera)
ob_auto_camera.location = (9.5443, -10.3826, 6.46022)
ob_auto_camera.rotation_euler = (1.09748, -7.21219e-08, 0.694738)
scene.camera = ob_auto_camera
light_auto_sun = bpy.data.lights.new('AutoSun', 'SUN')
light_auto_sun.energy = 3.0
light_auto_sun.angle = 0.0523599
ob_auto_sun = bpy.data.objects.new('AutoSun', light_auto_sun)
scene.collection.objects.link(ob_auto_sun)
ob_auto_sun.rotation_euler = (0.872665, 0.174533, 0.523599)
bpy.context.view_layer.update()
